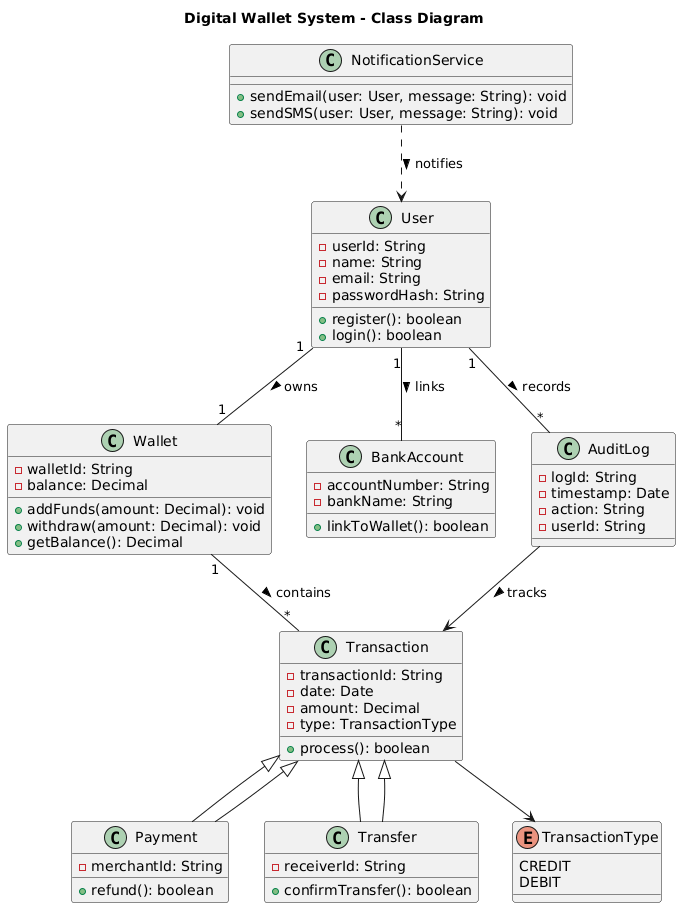

The diagram above was rendered by PlantUML. Its source (embedded in the PNG):
@startuml
title Digital Wallet System - Class Diagram

' ====== ENTITIES ======
class User {
  -userId: String
  -name: String
  -email: String
  -passwordHash: String
  +register(): boolean
  +login(): boolean
}

class Wallet {
  -walletId: String
  -balance: Decimal
  +addFunds(amount: Decimal): void
  +withdraw(amount: Decimal): void
  +getBalance(): Decimal
}

class Transaction {
  -transactionId: String
  -date: Date
  -amount: Decimal
  -type: TransactionType
  +process(): boolean
}

class Payment extends Transaction {
  -merchantId: String
  +refund(): boolean
}

class Transfer extends Transaction {
  -receiverId: String
  +confirmTransfer(): boolean
}

enum TransactionType {
  CREDIT
  DEBIT
}

class BankAccount {
  -accountNumber: String
  -bankName: String
  +linkToWallet(): boolean
}

class NotificationService {
  +sendEmail(user: User, message: String): void
  +sendSMS(user: User, message: String): void
}

class AuditLog {
  -logId: String
  -timestamp: Date
  -action: String
  -userId: String
}

' ====== RELATIONSHIPS ======
User "1" -- "1" Wallet : owns >
Wallet "1" -- "*" Transaction : contains >
Transaction <|-- Payment
Transaction <|-- Transfer
User "1" -- "*" BankAccount : links >
User "1" -- "*" AuditLog : records >
NotificationService ..> User : notifies >
Transaction --> TransactionType
AuditLog --> Transaction : tracks >
@enduml